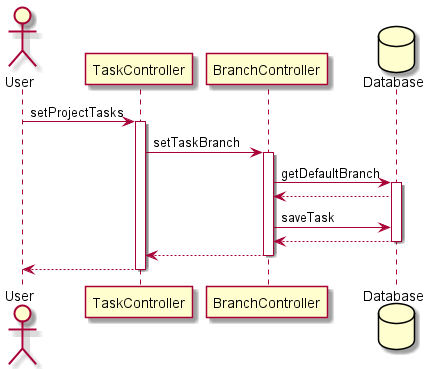

The diagram above was rendered by PlantUML. Its source (embedded in the PNG):
@startuml sequence_diagram3
actor User as user
participant "TaskController" as a1
participant "BranchController" as a2
database "Database" as db

user -> a1: setProjectTasks
activate a1

a1 -> a2: setTaskBranch
activate a2
a2 -> db: getDefaultBranch
activate db
db --> a2
a2 -> db: saveTask
db --> a2
deactivate db
a2 --> a1
deactivate a2
a1 --> user
deactivate a1

@enduml